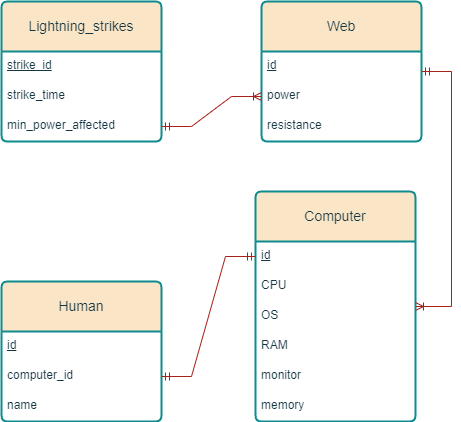

The diagram above was exported from draw.io. Its source (the exported page's mxGraphModel, read from the mxfile embedded in the PNG):
<mxGraphModel dx="1050" dy="621" grid="1" gridSize="10" guides="1" tooltips="1" connect="1" arrows="1" fold="1" page="1" pageScale="1" pageWidth="827" pageHeight="1169" background="#ffffff" math="0" shadow="0">
  <root>
    <mxCell id="0" />
    <mxCell id="1" parent="0" />
    <mxCell id="Fby69NOU3RKRGDHgw9xe-1" value="Computer" style="swimlane;childLayout=stackLayout;horizontal=1;startSize=50;horizontalStack=0;rounded=1;fontSize=14;fontStyle=0;strokeWidth=2;resizeParent=0;resizeLast=1;shadow=0;dashed=0;align=center;arcSize=4;whiteSpace=wrap;html=1;labelBackgroundColor=none;fillColor=#FAE5C7;strokeColor=#0F8B8D;fontColor=#143642;" parent="1" vertex="1">
      <mxGeometry x="334" y="220" width="160" height="230" as="geometry">
        <mxRectangle x="310" y="170" width="100" height="50" as="alternateBounds" />
      </mxGeometry>
    </mxCell>
    <mxCell id="Fby69NOU3RKRGDHgw9xe-14" value="id" style="align=left;strokeColor=none;fillColor=none;spacingLeft=4;fontSize=12;verticalAlign=top;resizable=0;rotatable=0;part=1;html=1;fontStyle=4;labelBackgroundColor=none;fontColor=#143642;" parent="Fby69NOU3RKRGDHgw9xe-1" vertex="1">
      <mxGeometry y="50" width="160" height="30" as="geometry" />
    </mxCell>
    <mxCell id="Fby69NOU3RKRGDHgw9xe-10" value="CPU" style="align=left;strokeColor=none;fillColor=none;spacingLeft=4;fontSize=12;verticalAlign=top;resizable=0;rotatable=0;part=1;html=1;labelBackgroundColor=none;fontColor=#143642;" parent="Fby69NOU3RKRGDHgw9xe-1" vertex="1">
      <mxGeometry y="80" width="160" height="30" as="geometry" />
    </mxCell>
    <mxCell id="Fby69NOU3RKRGDHgw9xe-12" value="OS" style="align=left;strokeColor=none;fillColor=none;spacingLeft=4;fontSize=12;verticalAlign=top;resizable=0;rotatable=0;part=1;html=1;labelBackgroundColor=none;fontColor=#143642;" parent="Fby69NOU3RKRGDHgw9xe-1" vertex="1">
      <mxGeometry y="110" width="160" height="30" as="geometry" />
    </mxCell>
    <mxCell id="Fby69NOU3RKRGDHgw9xe-11" value="RAM" style="align=left;strokeColor=none;fillColor=none;spacingLeft=4;fontSize=12;verticalAlign=top;resizable=0;rotatable=0;part=1;html=1;labelBackgroundColor=none;fontColor=#143642;" parent="Fby69NOU3RKRGDHgw9xe-1" vertex="1">
      <mxGeometry y="140" width="160" height="30" as="geometry" />
    </mxCell>
    <mxCell id="Fby69NOU3RKRGDHgw9xe-13" value="monitor" style="align=left;strokeColor=none;fillColor=none;spacingLeft=4;fontSize=12;verticalAlign=top;resizable=0;rotatable=0;part=1;html=1;labelBackgroundColor=none;fontColor=#143642;" parent="Fby69NOU3RKRGDHgw9xe-1" vertex="1">
      <mxGeometry y="170" width="160" height="30" as="geometry" />
    </mxCell>
    <mxCell id="Fby69NOU3RKRGDHgw9xe-8" value="memory" style="align=left;strokeColor=none;fillColor=none;spacingLeft=4;fontSize=12;verticalAlign=top;resizable=0;rotatable=0;part=1;html=1;labelBackgroundColor=none;fontColor=#143642;" parent="Fby69NOU3RKRGDHgw9xe-1" vertex="1">
      <mxGeometry y="200" width="160" height="30" as="geometry" />
    </mxCell>
    <mxCell id="Fby69NOU3RKRGDHgw9xe-4" value="Web" style="swimlane;childLayout=stackLayout;horizontal=1;startSize=50;horizontalStack=0;rounded=1;fontSize=14;fontStyle=0;strokeWidth=2;resizeParent=0;resizeLast=1;shadow=0;dashed=0;align=center;arcSize=4;whiteSpace=wrap;html=1;labelBackgroundColor=none;fillColor=#FAE5C7;strokeColor=#0F8B8D;fontColor=#143642;" parent="1" vertex="1">
      <mxGeometry x="340" y="30" width="160" height="140" as="geometry" />
    </mxCell>
    <mxCell id="Fby69NOU3RKRGDHgw9xe-46" value="id" style="align=left;strokeColor=none;fillColor=none;spacingLeft=4;fontSize=12;verticalAlign=top;resizable=0;rotatable=0;part=1;html=1;fontStyle=4;labelBackgroundColor=none;fontColor=#143642;" parent="Fby69NOU3RKRGDHgw9xe-4" vertex="1">
      <mxGeometry y="50" width="160" height="30" as="geometry" />
    </mxCell>
    <mxCell id="Fby69NOU3RKRGDHgw9xe-18" value="power" style="align=left;strokeColor=none;fillColor=none;spacingLeft=4;fontSize=12;verticalAlign=top;resizable=0;rotatable=0;part=1;html=1;labelBackgroundColor=none;fontColor=#143642;" parent="Fby69NOU3RKRGDHgw9xe-4" vertex="1">
      <mxGeometry y="80" width="160" height="30" as="geometry" />
    </mxCell>
    <mxCell id="Fby69NOU3RKRGDHgw9xe-19" value="resistance" style="align=left;strokeColor=none;fillColor=none;spacingLeft=4;fontSize=12;verticalAlign=top;resizable=0;rotatable=0;part=1;html=1;labelBackgroundColor=none;fontColor=#143642;" parent="Fby69NOU3RKRGDHgw9xe-4" vertex="1">
      <mxGeometry y="110" width="160" height="30" as="geometry" />
    </mxCell>
    <mxCell id="Fby69NOU3RKRGDHgw9xe-24" value="Human" style="swimlane;childLayout=stackLayout;horizontal=1;startSize=50;horizontalStack=0;rounded=1;fontSize=14;fontStyle=0;strokeWidth=2;resizeParent=0;resizeLast=1;shadow=0;dashed=0;align=center;arcSize=4;whiteSpace=wrap;html=1;labelBackgroundColor=none;fillColor=#FAE5C7;strokeColor=#0F8B8D;fontColor=#143642;" parent="1" vertex="1">
      <mxGeometry x="80" y="310" width="160" height="140" as="geometry" />
    </mxCell>
    <mxCell id="Fby69NOU3RKRGDHgw9xe-28" value="id" style="align=left;strokeColor=none;fillColor=none;spacingLeft=4;fontSize=12;verticalAlign=top;resizable=0;rotatable=0;part=1;html=1;fontStyle=4;labelBackgroundColor=none;fontColor=#143642;" parent="Fby69NOU3RKRGDHgw9xe-24" vertex="1">
      <mxGeometry y="50" width="160" height="30" as="geometry" />
    </mxCell>
    <mxCell id="Fby69NOU3RKRGDHgw9xe-205" value="computer_id" style="align=left;strokeColor=none;fillColor=none;spacingLeft=4;fontSize=12;verticalAlign=top;resizable=0;rotatable=0;part=1;html=1;fontStyle=0;labelBackgroundColor=none;fontColor=#143642;" parent="Fby69NOU3RKRGDHgw9xe-24" vertex="1">
      <mxGeometry y="80" width="160" height="30" as="geometry" />
    </mxCell>
    <mxCell id="Fby69NOU3RKRGDHgw9xe-45" value="name" style="align=left;strokeColor=none;fillColor=none;spacingLeft=4;fontSize=12;verticalAlign=top;resizable=0;rotatable=0;part=1;html=1;labelBackgroundColor=none;fontColor=#143642;" parent="Fby69NOU3RKRGDHgw9xe-24" vertex="1">
      <mxGeometry y="110" width="160" height="30" as="geometry" />
    </mxCell>
    <mxCell id="Fby69NOU3RKRGDHgw9xe-206" value="" style="edgeStyle=entityRelationEdgeStyle;fontSize=12;html=1;endArrow=ERmandOne;startArrow=ERmandOne;rounded=0;labelBackgroundColor=none;strokeColor=#A8201A;fontColor=default;" parent="1" source="Fby69NOU3RKRGDHgw9xe-14" target="Fby69NOU3RKRGDHgw9xe-205" edge="1">
      <mxGeometry width="100" height="100" relative="1" as="geometry">
        <mxPoint x="350" y="330" as="sourcePoint" />
        <mxPoint x="450" y="230" as="targetPoint" />
      </mxGeometry>
    </mxCell>
    <mxCell id="To5SHwyJ3f6z40IvEPIh-1" value="Lightning_strikes" style="swimlane;childLayout=stackLayout;horizontal=1;startSize=50;horizontalStack=0;rounded=1;fontSize=14;fontStyle=0;strokeWidth=2;resizeParent=0;resizeLast=1;shadow=0;dashed=0;align=center;arcSize=4;whiteSpace=wrap;html=1;labelBackgroundColor=none;fillColor=#FAE5C7;strokeColor=#0F8B8D;fontColor=#143642;" parent="1" vertex="1">
      <mxGeometry x="80" y="30" width="160" height="140" as="geometry" />
    </mxCell>
    <mxCell id="To5SHwyJ3f6z40IvEPIh-2" value="strike_id" style="align=left;strokeColor=none;fillColor=none;spacingLeft=4;fontSize=12;verticalAlign=top;resizable=0;rotatable=0;part=1;html=1;fontStyle=4;labelBackgroundColor=none;fontColor=#143642;" parent="To5SHwyJ3f6z40IvEPIh-1" vertex="1">
      <mxGeometry y="50" width="160" height="30" as="geometry" />
    </mxCell>
    <mxCell id="To5SHwyJ3f6z40IvEPIh-5" value="strike_time" style="align=left;strokeColor=none;fillColor=none;spacingLeft=4;fontSize=12;verticalAlign=top;resizable=0;rotatable=0;part=1;html=1;labelBackgroundColor=none;fontColor=#143642;" parent="To5SHwyJ3f6z40IvEPIh-1" vertex="1">
      <mxGeometry y="80" width="160" height="30" as="geometry" />
    </mxCell>
    <mxCell id="To5SHwyJ3f6z40IvEPIh-3" value="min_power_affected" style="align=left;strokeColor=none;fillColor=none;spacingLeft=4;fontSize=12;verticalAlign=top;resizable=0;rotatable=0;part=1;html=1;labelBackgroundColor=none;fontColor=#143642;" parent="To5SHwyJ3f6z40IvEPIh-1" vertex="1">
      <mxGeometry y="110" width="160" height="30" as="geometry" />
    </mxCell>
    <mxCell id="To5SHwyJ3f6z40IvEPIh-4" value="" style="edgeStyle=entityRelationEdgeStyle;fontSize=12;html=1;endArrow=ERoneToMany;rounded=0;startArrow=ERmandOne;startFill=0;labelBackgroundColor=none;strokeColor=#A8201A;fontColor=default;" parent="1" source="To5SHwyJ3f6z40IvEPIh-3" target="Fby69NOU3RKRGDHgw9xe-18" edge="1">
      <mxGeometry width="100" height="100" relative="1" as="geometry">
        <mxPoint x="460" y="290" as="sourcePoint" />
        <mxPoint x="560" y="190" as="targetPoint" />
      </mxGeometry>
    </mxCell>
    <mxCell id="Di_q_lAVl5c5EOO7SWMk-3" value="" style="edgeStyle=entityRelationEdgeStyle;fontSize=12;html=1;endArrow=ERoneToMany;rounded=0;startArrow=ERmandOne;startFill=0;labelBackgroundColor=none;strokeColor=#A8201A;fontColor=default;" edge="1" parent="1" source="Fby69NOU3RKRGDHgw9xe-4" target="Fby69NOU3RKRGDHgw9xe-1">
      <mxGeometry width="100" height="100" relative="1" as="geometry">
        <mxPoint x="610" y="310" as="sourcePoint" />
        <mxPoint x="710" y="280" as="targetPoint" />
      </mxGeometry>
    </mxCell>
  </root>
</mxGraphModel>